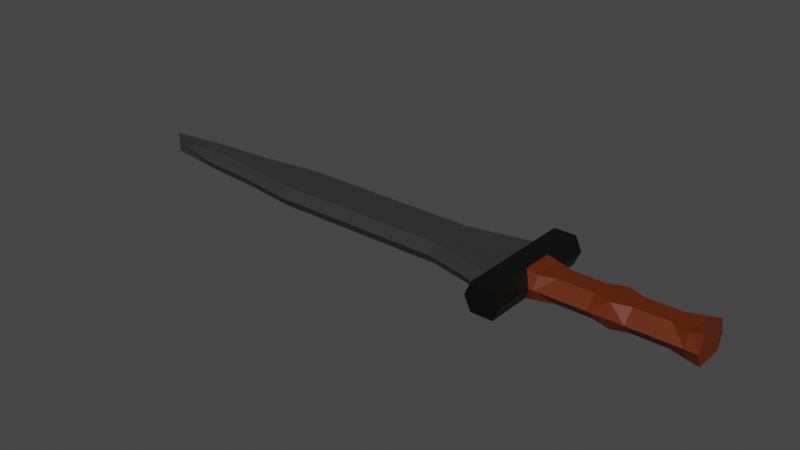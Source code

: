 # Source: dagger.blend  (saved by Blender 2.80.75; exported with 4.5.12 LTS)
import bpy
from mathutils import Matrix  # noqa: F401  (used for matrix-valued properties, if any)

bpy.ops.wm.read_factory_settings(use_empty=True)
scene = bpy.context.scene
scene.name = 'Scene'

# ---- collections
col_collection = bpy.data.collections.new('Collection'); scene.collection.children.link(col_collection)

# ---- materials (node trees are filled in below, after node groups)
mat_material = bpy.data.materials.new('Material')
mat_material.alpha_threshold = 0.0
mat_material.use_transparent_shadow = False
mat_material.line_color = (0.0, 0.0, 0.0, 1.0)
mat_material_001 = bpy.data.materials.new('Material.001')
mat_material_001.use_transparent_shadow = False
mat_material_002 = bpy.data.materials.new('Material.002')
mat_material_002.use_transparent_shadow = False

# ---- material node trees
mat_material.use_nodes = True; mat_material.node_tree.nodes.clear()
_N = mat_material.node_tree.nodes; _L = mat_material.node_tree.links
n0 = _N.new('ShaderNodeOutputMaterial'); n0.name = 'Material Output'; n0.location = (300, 300)
n1 = _N.new('ShaderNodeBsdfPrincipled'); n1.name = 'Principled BSDF'; n1.location = (10, 300)
n1.distribution = 'GGX'
n1.subsurface_method = 'BURLEY'
n1.inputs[0].default_value = (0.0331, 0.0331, 0.0331, 1.0)
n1.inputs[2].default_value = 0.4
n1.inputs[3].default_value = 1.45
n1.inputs[27].default_value = (0.0, 0.0, 0.0, 1.0)
n1.inputs[28].default_value = 1.0
_L.new(n1.outputs[0], n0.inputs[0])
n0.is_active_output = True
mat_material_001.use_nodes = True; mat_material_001.node_tree.nodes.clear()
_N = mat_material_001.node_tree.nodes; _L = mat_material_001.node_tree.links
n0 = _N.new('ShaderNodeOutputMaterial'); n0.name = 'Material Output'; n0.location = (300, 300)
n1 = _N.new('ShaderNodeBsdfPrincipled'); n1.name = 'Principled BSDF'; n1.location = (10, 300)
n1.distribution = 'GGX'
n1.subsurface_method = 'BURLEY'
n1.inputs[0].default_value = (0.0, 0.0, 0.0, 1.0)
n1.inputs[3].default_value = 1.45
n1.inputs[27].default_value = (0.0, 0.0, 0.0, 1.0)
n1.inputs[28].default_value = 1.0
_L.new(n1.outputs[0], n0.inputs[0])
n0.is_active_output = True
mat_material_002.use_nodes = True; mat_material_002.node_tree.nodes.clear()
_N = mat_material_002.node_tree.nodes; _L = mat_material_002.node_tree.links
n0 = _N.new('ShaderNodeOutputMaterial'); n0.name = 'Material Output'; n0.location = (300, 300)
n1 = _N.new('ShaderNodeBsdfPrincipled'); n1.name = 'Principled BSDF'; n1.location = (10, 300)
n1.distribution = 'GGX'
n1.subsurface_method = 'BURLEY'
n1.inputs[0].default_value = (0.1193, 0.01878, 0.0, 1.0)
n1.inputs[3].default_value = 1.45
n1.inputs[27].default_value = (0.0, 0.0, 0.0, 1.0)
n1.inputs[28].default_value = 1.0
_L.new(n1.outputs[0], n0.inputs[0])
n0.is_active_output = True

# ---- world
world_world = bpy.data.worlds.new('World'); scene.world = world_world
world_world.use_nodes = True; world_world.node_tree.nodes.clear()
_N = world_world.node_tree.nodes; _L = world_world.node_tree.links
n0 = _N.new('ShaderNodeOutputWorld'); n0.name = 'World Output'; n0.location = (300, 300)
n1 = _N.new('ShaderNodeBackground'); n1.name = 'Background'; n1.location = (10, 300)
n1.inputs[0].default_value = (0.05088, 0.05088, 0.05088, 1.0)
_L.new(n1.outputs[0], n0.inputs[0])
n0.is_active_output = True
world_world.color = (0.05088, 0.05088, 0.05088)
world_world.use_sun_shadow = False
world_world.sun_shadow_jitter_overblur = 0.0

# ---- meshes
me_cube = bpy.data.meshes.new('Cube')
me_cube.from_pydata([(0.02735, 0.9871, 0.245), (0.02735, 0.9871, 0.0), (0.02735, -3.576e-07, 0.245), (0.02735, -3.576e-07, 0.0), (-10.56, 0.007119, 0.245), (-10.56, 0.007119, 0.0), (-10.56, -3.576e-07, 0.245), (-10.56, -3.576e-07, 0.0), (-4.781, 0.6681, 0.0), (-4.781, -3.576e-07, 0.245), (-4.781, -3.576e-07, 0.0), (-4.781, 0.5098, 0.245), (-1.891, -3.576e-07, 0.0), (-1.891, 0.5098, 0.245), (-1.891, 0.6681, 0.0), (-1.891, -3.576e-07, 0.245), (-7.672, 0.4733, 0.0), (-7.672, -3.576e-07, 0.245), (-7.672, -3.576e-07, 0.0), (-7.672, 0.315, 0.245), (-9.117, 0.3605, 0.0), (-9.117, -3.576e-07, 0.245), (-9.117, -3.576e-07, 0.0), (-9.117, 0.2022, 0.245), (-0.4453, -3.576e-07, 0.0), (-0.4453, 0.8288, 0.245), (-0.4453, 0.9871, 0.0), (-0.4453, -3.576e-07, 0.245), (-6.227, -3.576e-07, 0.0), (-6.227, 0.5098, 0.245), (-6.227, 0.6681, 0.0), (-6.227, -3.576e-07, 0.245), (-3.336, 0.6681, 0.0), (-3.336, -3.576e-07, 0.245), (-3.336, -3.576e-07, 0.0), (-3.336, 0.5098, 0.245)], [], [(23, 4, 6, 21), (22, 21, 6, 7), (7, 6, 4, 5), (26, 1, 3, 24), (1, 0, 2, 3), (26, 25, 0, 1), (30, 29, 11, 8), (30, 8, 10, 28), (34, 33, 9, 10), (35, 11, 9, 33), (25, 13, 15, 27), (24, 27, 15, 12), (32, 35, 13, 14), (32, 14, 12, 34), (20, 16, 18, 22), (20, 23, 19, 16), (28, 31, 17, 18), (29, 19, 17, 31), (5, 4, 23, 20), (5, 20, 22, 7), (18, 17, 21, 22), (19, 23, 21, 17), (3, 2, 27, 24), (0, 25, 27, 2), (14, 13, 25, 26), (14, 26, 24, 12), (11, 29, 31, 9), (10, 9, 31, 28), (16, 30, 28, 18), (16, 19, 29, 30), (8, 32, 34, 10), (8, 11, 35, 32), (13, 35, 33, 15), (12, 15, 33, 34)])
_uv = me_cube.uv_layers.new(name='UVMap')
_uv.uv.foreach_set('vector', [0.5938, 0.0, 0.625, 0.0, 0.625, 0.25, 0.5938, 0.25, 0.375, 0.4688, 0.625, 0.4688, 0.625, 0.5, 0.375, 0.5, 0.375, 0.5, 0.625, 0.5, 0.625, 0.75, 0.375, 0.75, 0.5938, 0.75, 0.625, 0.75, 0.625, 1.0, 0.5938, 1.0, 0.125, 0.5, 0.375, 0.5, 0.375, 0.75, 0.125, 0.75, 0.625, 0.7188, 0.875, 0.7188, 0.875, 0.75, 0.625, 0.75, 0.625, 0.5938, 0.875, 0.5938, 0.875, 0.625, 0.625, 0.625, 0.4688, 0.75, 0.5, 0.75, 0.5, 1.0, 0.4688, 1.0, 0.375, 0.3438, 0.625, 0.3438, 0.625, 0.375, 0.375, 0.375, 0.4688, 0.0, 0.5, 0.0, 0.5, 0.25, 0.4688, 0.25, 0.4062, 0.0, 0.4375, 0.0, 0.4375, 0.25, 0.4062, 0.25, 0.375, 0.2812, 0.625, 0.2812, 0.625, 0.3125, 0.375, 0.3125, 0.625, 0.6562, 0.875, 0.6562, 0.875, 0.6875, 0.625, 0.6875, 0.5312, 0.75, 0.5625, 0.75, 0.5625, 1.0, 0.5312, 1.0, 0.4062, 0.75, 0.4375, 0.75, 0.4375, 1.0, 0.4062, 1.0, 0.625, 0.5312, 0.875, 0.5312, 0.875, 0.5625, 0.625, 0.5625, 0.375, 0.4062, 0.625, 0.4062, 0.625, 0.4375, 0.375, 0.4375, 0.5312, 0.0, 0.5625, 0.0, 0.5625, 0.25, 0.5312, 0.25, 0.625, 0.5, 0.875, 0.5, 0.875, 0.5312, 0.625, 0.5312, 0.375, 0.75, 0.4062, 0.75, 0.4062, 1.0, 0.375, 1.0, 0.375, 0.4375, 0.625, 0.4375, 0.625, 0.4688, 0.375, 0.4688, 0.5625, 0.0, 0.5938, 0.0, 0.5938, 0.25, 0.5625, 0.25, 0.375, 0.25, 0.625, 0.25, 0.625, 0.2812, 0.375, 0.2812, 0.375, 0.0, 0.4062, 0.0, 0.4062, 0.25, 0.375, 0.25, 0.625, 0.6875, 0.875, 0.6875, 0.875, 0.7188, 0.625, 0.7188, 0.5625, 0.75, 0.5938, 0.75, 0.5938, 1.0, 0.5625, 1.0, 0.5, 0.0, 0.5312, 0.0, 0.5312, 0.25, 0.5, 0.25, 0.375, 0.375, 0.625, 0.375, 0.625, 0.4062, 0.375, 0.4062, 0.4375, 0.75, 0.4688, 0.75, 0.4688, 1.0, 0.4375, 1.0, 0.625, 0.5625, 0.875, 0.5625, 0.875, 0.5938, 0.625, 0.5938, 0.5, 0.75, 0.5312, 0.75, 0.5312, 1.0, 0.5, 1.0, 0.625, 0.625, 0.875, 0.625, 0.875, 0.6562, 0.625, 0.6562, 0.4375, 0.0, 0.4688, 0.0, 0.4688, 0.25, 0.4375, 0.25, 0.375, 0.3125, 0.625, 0.3125, 0.625, 0.3438, 0.375, 0.3438])
me_cube.materials.append(mat_material)
me_cube.use_remesh_preserve_volume = False
me_cube.use_remesh_preserve_attributes = False
me_cube.use_mirror_vertex_groups = False
me_cube.update()
me_cube_002 = bpy.data.meshes.new('Cube.002')
me_cube_002.from_pydata([(0.0, -0.9873, 0.0), (0.0, -0.9873, 0.3419), (0.0, 1.946, 0.0), (0.0, 1.946, 0.3419), (0.4222, -0.9873, 0.0), (0.2669, -0.9873, 0.3419), (0.4222, 1.946, 0.0), (0.2669, 1.946, 0.3419)], [], [(0, 1, 3, 2), (2, 3, 7, 6), (6, 7, 5, 4), (4, 5, 1, 0), (2, 6, 4, 0), (7, 3, 1, 5)])
_uv = me_cube_002.uv_layers.new(name='UVMap')
_uv.uv.foreach_set('vector', [0.375, 0.0, 0.625, 0.0, 0.625, 0.25, 0.375, 0.25, 0.375, 0.25, 0.625, 0.25, 0.625, 0.5, 0.375, 0.5, 0.375, 0.5, 0.625, 0.5, 0.625, 0.75, 0.375, 0.75, 0.375, 0.75, 0.625, 0.75, 0.625, 1.0, 0.375, 1.0, 0.125, 0.5, 0.375, 0.5, 0.375, 0.75, 0.125, 0.75, 0.625, 0.5, 0.875, 0.5, 0.875, 0.75, 0.625, 0.75])
me_cube_002.materials.append(mat_material_001)
me_cube_002.use_remesh_preserve_volume = False
me_cube_002.use_remesh_preserve_attributes = False
me_cube_002.use_mirror_vertex_groups = False
me_cube_002.update()
me_cube_004 = bpy.data.meshes.new('Cube.004')
me_cube_004.from_pydata([(1.192e-07, -0.881, 0.0), (1.192e-07, -0.7388, 0.2869), (1.192e-07, 0.08784, 0.0), (1.192e-07, 0.003321, 0.2869), (1.893, -0.881, 0.0), (1.893, -0.7388, 0.3427), (1.893, 0.08784, 0.0), (1.893, 0.003321, 0.3427), (1.616, 0.08784, 0.0), (1.616, 0.003321, 0.2869), (1.616, -0.881, 0.0), (1.616, -0.7388, 0.2869), (0.8081, 0.08784, 0.0), (0.8081, -0.6192, 0.2869), (0.8081, -0.1508, 0.2869), (0.8081, -0.881, 0.0), (0.404, 0.08784, 0.0), (0.404, -0.6192, 0.2869), (0.404, -0.1508, 0.2869), (0.404, -0.881, 0.0), (1.212, -0.1508, 0.2869), (1.212, -0.881, 0.0), (1.212, 0.08784, 0.0), (1.212, -0.6192, 0.2869)], [], [(0, 1, 3, 2), (8, 9, 7, 6), (6, 7, 5, 4), (19, 17, 1, 0), (8, 6, 4, 10), (18, 3, 1, 17), (7, 9, 11, 5), (22, 8, 10, 21), (4, 5, 11, 10), (22, 20, 9, 8), (16, 18, 14, 12), (16, 12, 15, 19), (20, 14, 13, 23), (21, 23, 13, 15), (2, 16, 19, 0), (2, 3, 18, 16), (14, 18, 17, 13), (15, 13, 17, 19), (10, 11, 23, 21), (9, 20, 23, 11), (12, 14, 20, 22), (12, 22, 21, 15)])
_uv = me_cube_004.uv_layers.new(name='UVMap')
_uv.uv.foreach_set('vector', [0.375, 0.0, 0.625, 0.0, 0.625, 0.25, 0.375, 0.25, 0.375, 0.375, 0.625, 0.375, 0.625, 0.5, 0.375, 0.5, 0.375, 0.5, 0.625, 0.5, 0.625, 0.75, 0.375, 0.75, 0.375, 0.9688, 0.625, 0.9688, 0.625, 1.0, 0.375, 1.0, 0.25, 0.5, 0.375, 0.5, 0.375, 0.75, 0.25, 0.75, 0.8438, 0.5, 0.875, 0.5, 0.875, 0.75, 0.8438, 0.75, 0.625, 0.5, 0.75, 0.5, 0.75, 0.75, 0.625, 0.75, 0.2188, 0.5, 0.25, 0.5, 0.25, 0.75, 0.2188, 0.75, 0.375, 0.75, 0.625, 0.75, 0.625, 0.875, 0.375, 0.875, 0.375, 0.3438, 0.625, 0.3438, 0.625, 0.375, 0.375, 0.375, 0.375, 0.2812, 0.625, 0.2812, 0.625, 0.3125, 0.375, 0.3125, 0.1562, 0.5, 0.1875, 0.5, 0.1875, 0.75, 0.1562, 0.75, 0.7812, 0.5, 0.8125, 0.5, 0.8125, 0.75, 0.7812, 0.75, 0.375, 0.9062, 0.625, 0.9062, 0.625, 0.9375, 0.375, 0.9375, 0.125, 0.5, 0.1562, 0.5, 0.1562, 0.75, 0.125, 0.75, 0.375, 0.25, 0.625, 0.25, 0.625, 0.2812, 0.375, 0.2812, 0.8125, 0.5, 0.8438, 0.5, 0.8438, 0.75, 0.8125, 0.75, 0.375, 0.9375, 0.625, 0.9375, 0.625, 0.9688, 0.375, 0.9688, 0.375, 0.875, 0.625, 0.875, 0.625, 0.9062, 0.375, 0.9062, 0.75, 0.5, 0.7812, 0.5, 0.7812, 0.75, 0.75, 0.75, 0.375, 0.3125, 0.625, 0.3125, 0.625, 0.3438, 0.375, 0.3438, 0.1875, 0.5, 0.2188, 0.5, 0.2188, 0.75, 0.1875, 0.75])
me_cube_004.materials.append(mat_material_002)
me_cube_004.use_remesh_preserve_volume = False
me_cube_004.use_remesh_preserve_attributes = False
me_cube_004.use_mirror_vertex_groups = False
me_cube_004.update()

# ---- objects
ob_blade = bpy.data.objects.new('Blade', me_cube)
ob_guard = bpy.data.objects.new('Guard', me_cube_002)
ob_handle = bpy.data.objects.new('Handle', me_cube_004)

# ---- transforms, parenting, visibility, modifiers, constraints
ob_blade.location = (0.0, 0.0, 0.0)
ob_blade.lock_rotations_4d = False
ob_blade.empty_display_type = 'ARROWS'
ob_blade.lineart.crease_threshold = 0.0
_m = ob_blade.modifiers.new('Mirror', 'MIRROR')
_m.use_axis = (False, True, True)
ob_guard.location = (0.0, -0.4692, 0.0)
ob_guard.lineart.crease_threshold = 0.0
_m = ob_guard.modifiers.new('Mirror', 'MIRROR')
_m.use_axis = (True, False, True)
ob_handle.location = (2.141, 0.3952, 0.0)
ob_handle.lineart.crease_threshold = 0.0
_m = ob_handle.modifiers.new('Mirror', 'MIRROR')
_m.use_axis = (True, False, True)

# ---- collection membership
col_collection.objects.link(ob_blade)
col_collection.objects.link(ob_guard)
col_collection.objects.link(ob_handle)

# ---- scene / render settings (as saved in the file)
scene.frame_start = 1; scene.frame_end = 250; scene.frame_set(1)
scene.render.engine = 'BLENDER_EEVEE_NEXT'
scene.cycles.use_denoising = False
scene.cycles.samples = 128
scene.cycles.sampling_pattern = 'TABULATED_SOBOL'
scene.cycles.use_adaptive_sampling = False
scene.cycles.use_light_tree = False
scene.view_settings.view_transform = 'Filmic'
bpy.context.view_layer.update()

# ---- added for rendering (the .blend has no active camera and no usable light): camera, sun
cam_auto = bpy.data.cameras.new('AutoCamera')
cam_auto.lens = 50.0
cam_auto.sensor_width = 36.0
cam_auto.clip_end = 1000.0
ob_auto_camera = bpy.data.objects.new('AutoCamera', cam_auto)
scene.collection.objects.link(ob_auto_camera)
ob_auto_camera.location = (10.5248, -16.5368, 11.0314)
ob_auto_camera.rotation_euler = (1.09748, -7.21219e-08, 0.694738)
scene.camera = ob_auto_camera
light_auto_sun = bpy.data.lights.new('AutoSun', 'SUN')
light_auto_sun.energy = 3.0
light_auto_sun.angle = 0.0523599
ob_auto_sun = bpy.data.objects.new('AutoSun', light_auto_sun)
scene.collection.objects.link(ob_auto_sun)
ob_auto_sun.rotation_euler = (0.872665, 0.174533, 0.523599)
bpy.context.view_layer.update()
